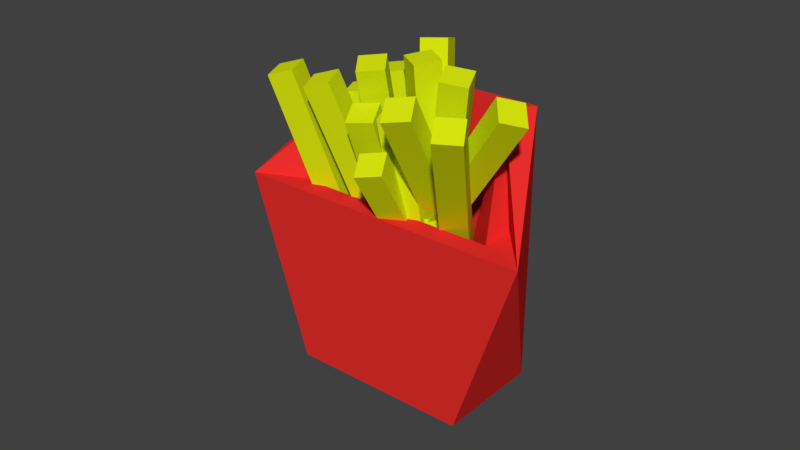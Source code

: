 # Source: Chips.blend  (saved by Blender 2.78.0; exported with 4.5.12 LTS)
import bpy
from mathutils import Matrix  # noqa: F401  (used for matrix-valued properties, if any)

bpy.ops.wm.read_factory_settings(use_empty=True)
scene = bpy.context.scene
scene.name = 'Scene'

# ---- collections
col_collection_1 = bpy.data.collections.new('Collection 1'); scene.collection.children.link(col_collection_1)

# ---- materials (node trees are filled in below, after node groups)
mat_chips_mat = bpy.data.materials.new('Chips Mat')
mat_chips_mat.alpha_threshold = 0.0
mat_chips_mat.use_transparent_shadow = False
mat_chips_mat.diffuse_color = (0.6968, 0.8, 0.004678, 1.0)
mat_chips_mat.roughness = 0.5
mat_chips_holder_mat = bpy.data.materials.new('Chips holder Mat')
mat_chips_holder_mat.alpha_threshold = 0.0
mat_chips_holder_mat.use_transparent_shadow = False
mat_chips_holder_mat.diffuse_color = (0.8, 0.02739, 0.02428, 1.0)
mat_chips_holder_mat.roughness = 0.5
mat_chips_holder_mat.line_color = (0.0, 0.0, 0.0, 1.0)

# ---- material node trees

# ---- world
world_world = bpy.data.worlds.new('World'); scene.world = world_world
world_world.color = (0.05088, 0.05088, 0.05088)
world_world.use_sun_shadow = False
world_world.sun_shadow_jitter_overblur = 0.0
world_world.cycles.sampling_method = 'MANUAL'

# ---- meshes
me_cube_016 = bpy.data.meshes.new('Cube.016')
me_cube_016.from_pydata([(-1.332, 0.8819, -1.312), (-1.332, 0.8819, 1.673), (-1.332, 2.722, -1.312), (-1.332, 2.722, 1.673), (0.5078, 0.8819, -1.312), (0.5078, 0.8819, 1.673), (0.5078, 2.722, -1.312), (0.5078, 2.722, 1.673), (-8.774, 2.443, -1.564), (-1.126, -0.9536, 0.7913), (-9.225, 4.027, -1.384), (-1.577, 0.6297, 0.9714), (-7.319, 3.261, -1.734), (0.3285, -0.136, 0.6211), (-7.771, 4.844, -1.554), (-0.1228, 1.447, 0.8012), (-6.251, 5.653, -1.695), (-3.631, -0.1926, 0.9398), (-6.403, 7.289, -1.513), (-3.783, 1.443, 1.121), (-4.451, 5.947, -1.749), (-1.832, 0.1009, 0.8851), (-4.603, 7.583, -1.568), (-1.984, 1.737, 1.067), (-2.896, 4.346, -1.844), (-3.13, -1.233, 0.8791), (-3.021, 6.021, -1.679), (-3.255, 0.443, 1.043), (-1.06, 4.447, -1.826), (-1.294, -1.131, 0.8966), (-1.186, 6.122, -1.662), (-1.42, 0.5443, 1.061), (-5.49, 0.7538, -1.822), (-2.277, -0.8961, 1.056), (-5.525, 2.578, -1.77), (-2.312, 0.9281, 1.108), (-3.702, 0.8436, -1.916), (-0.4895, -0.8064, 0.9627), (-3.737, 2.668, -1.863), (-0.5245, 1.018, 1.015), (0.8707, -1.468, -1.845), (1.785, -3.471, 1.101), (0.4452, 0.2979, -1.781), (1.36, -1.705, 1.165), (2.657, -1.029, -1.857), (3.571, -3.032, 1.089), (2.231, 0.7374, -1.793), (3.146, -1.265, 1.153), (0.5947, -4.702, -1.42), (-0.4513, -3.688, 1.548), (0.5531, -2.868, -1.451), (-0.4928, -1.854, 1.517), (2.429, -4.65, -1.39), (1.383, -3.636, 1.578), (2.387, -2.816, -1.42), (1.341, -1.802, 1.548), (-2.292, -5.528, -1.686), (-2.115, -0.1725, 1.059), (-2.41, -3.839, -1.844), (-2.233, 1.516, 0.9007), (-0.4563, -5.429, -1.701), (-0.2793, -0.07398, 1.044), (-0.5736, -3.74, -1.859), (-0.3967, 1.615, 0.8858), (-2.747, -1.213, -1.783), (-1.909, -0.815, 1.195), (-1.299, -0.08344, -1.81), (-0.4612, 0.3144, 1.169), (-1.616, -2.664, -1.789), (-0.7783, -2.267, 1.19), (-0.1689, -1.535, -1.815), (0.6692, -1.137, 1.163), (-0.05101, 3.199, -0.8817), (-0.9329, -2.218, 1.85), (-0.1526, 4.886, -0.7226), (-1.034, -0.5304, 2.009), (1.782, 3.245, -0.8489), (0.9004, -2.172, 1.883), (1.681, 4.932, -0.6898), (0.7989, -0.4844, 2.042), (4.031, -0.7956, -1.68), (1.114, -1.168, 1.234), (4.051, 1.043, -1.668), (1.134, 0.6708, 1.246), (5.829, -0.8267, -1.594), (2.912, -1.199, 1.32), (5.848, 1.012, -1.582), (2.931, 0.6396, 1.333), (0.9231, 0.7639, -1.338), (0.9748, -2.686, 1.55), (0.8575, 2.543, -1.236), (0.9092, -0.9077, 1.652), (2.762, 0.8292, -1.336), (2.814, -2.621, 1.552), (2.696, 2.608, -1.234), (2.748, -0.8425, 1.654), (-4.292, -1.601, -1.314), (-0.7079, 1.249, 1.497), (-4.561, 0.1899, -1.385), (-0.9769, 3.04, 1.426), (-2.537, -1.433, -1.43), (1.047, 1.417, 1.382), (-2.806, 0.3582, -1.501), (0.7778, 3.208, 1.311), (2.65, -3.705, -1.178), (2.763, -2.093, 1.786), (2.559, -1.88, -1.225), (2.671, -0.2681, 1.739), (4.488, -3.615, -1.184), (4.601, -2.004, 1.781), (4.396, -1.791, -1.231), (4.509, -0.1787, 1.733), (7.132, -2.297, -1.682), (4.344, -1.831, 1.239), (7.156, -0.458, -1.695), (4.368, 0.007788, 1.226), (8.932, -2.308, -1.599), (6.145, -1.843, 1.321), (8.957, -0.4695, -1.612), (6.169, -0.00373, 1.308), (-4.664, -0.01329, 2.097), (-2.904, 4.66, 1.926), (6.652, 0.965, 1.8), (4.892, -3.708, 1.972), (-5.932, -0.1387, 3.376), (-3.154, 7.238, 3.104), (9.125, 2.491, 2.943), (6.348, -4.886, 3.214), (-8.085, -2.64, -0.9502), (-8.65, 7.166, 0.3075), (11.78, -0.7342, 0.03834), (4.194, -7.388, -1.112), (8.181, -0.8901, 0.1288), (3.342, -5.509, -1.144), (-6.214, -1.815, -1.018), (-6.997, 2.145, 0.4075), (-6.066, 4.618, 0.3165), (-8.085, -2.64, -0.9502), (4.194, -7.388, -1.112), (3.342, -5.509, -1.144), (-6.214, -1.815, -1.018)], [], [(0, 1, 3, 2), (2, 3, 7, 6), (6, 7, 5, 4), (4, 5, 1, 0), (2, 6, 4, 0), (7, 3, 1, 5), (8, 9, 11, 10), (10, 11, 15, 14), (14, 15, 13, 12), (12, 13, 9, 8), (10, 14, 12, 8), (15, 11, 9, 13), (16, 17, 19, 18), (18, 19, 23, 22), (22, 23, 21, 20), (20, 21, 17, 16), (18, 22, 20, 16), (23, 19, 17, 21), (24, 25, 27, 26), (26, 27, 31, 30), (30, 31, 29, 28), (28, 29, 25, 24), (26, 30, 28, 24), (31, 27, 25, 29), (32, 33, 35, 34), (34, 35, 39, 38), (38, 39, 37, 36), (36, 37, 33, 32), (34, 38, 36, 32), (39, 35, 33, 37), (40, 41, 43, 42), (42, 43, 47, 46), (46, 47, 45, 44), (44, 45, 41, 40), (42, 46, 44, 40), (47, 43, 41, 45), (48, 49, 51, 50), (50, 51, 55, 54), (54, 55, 53, 52), (52, 53, 49, 48), (50, 54, 52, 48), (55, 51, 49, 53), (56, 57, 59, 58), (58, 59, 63, 62), (62, 63, 61, 60), (60, 61, 57, 56), (58, 62, 60, 56), (63, 59, 57, 61), (64, 65, 67, 66), (66, 67, 71, 70), (70, 71, 69, 68), (68, 69, 65, 64), (66, 70, 68, 64), (71, 67, 65, 69), (72, 73, 75, 74), (74, 75, 79, 78), (78, 79, 77, 76), (76, 77, 73, 72), (74, 78, 76, 72), (79, 75, 73, 77), (80, 81, 83, 82), (82, 83, 87, 86), (86, 87, 85, 84), (84, 85, 81, 80), (82, 86, 84, 80), (87, 83, 81, 85), (88, 89, 91, 90), (90, 91, 95, 94), (94, 95, 93, 92), (92, 93, 89, 88), (90, 94, 92, 88), (95, 91, 89, 93), (96, 97, 99, 98), (98, 99, 103, 102), (102, 103, 101, 100), (100, 101, 97, 96), (98, 102, 100, 96), (103, 99, 97, 101), (104, 105, 107, 106), (106, 107, 111, 110), (110, 111, 109, 108), (108, 109, 105, 104), (106, 110, 108, 104), (111, 107, 105, 109), (112, 113, 115, 114), (114, 115, 119, 118), (118, 119, 117, 116), (116, 117, 113, 112), (114, 118, 116, 112), (119, 115, 113, 117), (120, 121, 122, 123), (120, 134, 135, 136, 121), (121, 136, 132, 122), (122, 132, 133, 123), (124, 127, 126, 125), (128, 134, 133, 131), (124, 125, 129, 128), (125, 126, 130, 129), (126, 127, 131, 130), (128, 131, 127, 124), (129, 130, 132, 136, 135), (133, 134, 120, 123), (133, 139, 140, 134), (128, 137, 138, 131), (133, 132, 130, 131), (134, 128, 129, 135)])
me_cube_016.polygons.foreach_set('material_index', [0, 0, 0, 0, 0, 0, 0, 0, 0, 0, 0, 0, 0, 0, 0, 0, 0, 0, 0, 0, 0, 0, 0, 0, 0, 0, 0, 0, 0, 0, 0, 0, 0, 0, 0, 0, 0, 0, 0, 0, 0, 0, 0, 0, 0, 0, 0, 0, 0, 0, 0, 0, 0, 0, 0, 0, 0, 0, 0, 0, 0, 0, 0, 0, 0, 0, 0, 0, 0, 0, 0, 0, 0, 0, 0, 0, 0, 0, 0, 0, 0, 0, 0, 0, 0, 0, 0, 0, 0, 0, 1, 1, 1, 1, 1, 1, 1, 1, 1, 1, 1, 1, 1, 1, 1, 1])
me_cube_016.materials.append(mat_chips_mat)
me_cube_016.materials.append(mat_chips_holder_mat)
me_cube_016.use_remesh_preserve_volume = False
me_cube_016.use_remesh_preserve_attributes = False
me_cube_016.use_mirror_vertex_groups = False
me_cube_016.update()

# ---- objects
ob_cube_015 = bpy.data.objects.new('Cube.015', me_cube_016)

# ---- transforms, parenting, visibility, modifiers, constraints
ob_cube_015.location = (0.05004, -0.1263, 0.9611)
ob_cube_015.rotation_euler = (0.1261, -0.1078, 0.3577)
ob_cube_015.scale = (-0.089, -0.089, -0.406)
ob_cube_015.lineart.crease_threshold = 0.0

# ---- collection membership
col_collection_1.objects.link(ob_cube_015)

# ---- scene / render settings (as saved in the file)
scene.frame_start = 1; scene.frame_end = 250; scene.frame_set(1)
scene.render.engine = 'BLENDER_EEVEE_NEXT'
scene.render.resolution_percentage = 50
scene.render.dither_intensity = 0.0
scene.cycles.use_denoising = False
scene.cycles.samples = 128
scene.cycles.sampling_pattern = 'TABULATED_SOBOL'
scene.cycles.light_sampling_threshold = 0.0
scene.cycles.use_adaptive_sampling = False
scene.cycles.use_light_tree = False
scene.cycles.blur_glossy = 0.0
scene.cycles.sample_clamp_indirect = 0.0
scene.view_settings.view_transform = 'Standard'
bpy.context.view_layer.update()

# ---- added for rendering (the .blend has no active camera and no usable light): camera, sun
cam_auto = bpy.data.cameras.new('AutoCamera')
cam_auto.lens = 50.0
cam_auto.sensor_width = 36.0
cam_auto.clip_end = 1000.0
ob_auto_camera = bpy.data.objects.new('AutoCamera', cam_auto)
scene.collection.objects.link(ob_auto_camera)
ob_auto_camera.location = (3.7307, -4.64832, 3.66893)
ob_auto_camera.rotation_euler = (1.09748, -7.21219e-08, 0.694738)
scene.camera = ob_auto_camera
light_auto_sun = bpy.data.lights.new('AutoSun', 'SUN')
light_auto_sun.energy = 3.0
light_auto_sun.angle = 0.0523599
ob_auto_sun = bpy.data.objects.new('AutoSun', light_auto_sun)
scene.collection.objects.link(ob_auto_sun)
ob_auto_sun.rotation_euler = (0.872665, 0.174533, 0.523599)
bpy.context.view_layer.update()
